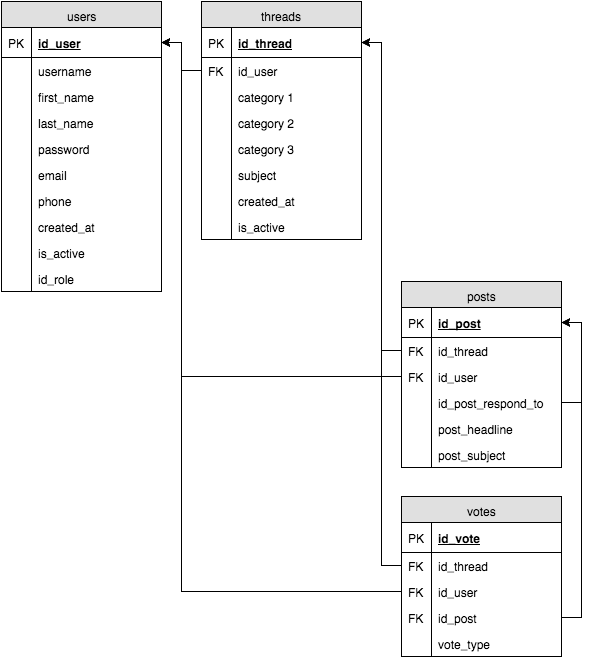

The diagram above was exported from draw.io. Its source (the exported page's mxGraphModel, read from the mxfile embedded in the PNG):
<mxGraphModel dx="615" dy="828" grid="1" gridSize="10" guides="1" tooltips="1" connect="1" arrows="1" fold="1" page="1" pageScale="1" pageWidth="850" pageHeight="1100" background="#ffffff" math="0" shadow="0">
  <root>
    <mxCell id="0" />
    <mxCell id="1" parent="0" />
    <mxCell id="54981b01d7e49d57-1" value="users" style="swimlane;html=1;fontStyle=0;childLayout=stackLayout;horizontal=1;startSize=26;fillColor=#e0e0e0;horizontalStack=0;resizeParent=1;resizeLast=0;collapsible=1;marginBottom=0;swimlaneFillColor=#ffffff;align=center;shadow=0;strokeColor=#000000;strokeWidth=1;" vertex="1" parent="1">
      <mxGeometry x="40" y="40" width="160" height="290" as="geometry" />
    </mxCell>
    <mxCell id="54981b01d7e49d57-2" value="id_user" style="shape=partialRectangle;top=0;left=0;right=0;bottom=1;html=1;align=left;verticalAlign=middle;fillColor=none;spacingLeft=34;spacingRight=4;whiteSpace=wrap;overflow=hidden;rotatable=0;points=[[0,0.5],[1,0.5]];portConstraint=eastwest;dropTarget=0;fontStyle=5;" vertex="1" parent="54981b01d7e49d57-1">
      <mxGeometry y="26" width="160" height="30" as="geometry" />
    </mxCell>
    <mxCell id="54981b01d7e49d57-3" value="PK" style="shape=partialRectangle;top=0;left=0;bottom=0;html=1;fillColor=none;align=left;verticalAlign=middle;spacingLeft=4;spacingRight=4;whiteSpace=wrap;overflow=hidden;rotatable=0;points=[];portConstraint=eastwest;part=1;" vertex="1" connectable="0" parent="54981b01d7e49d57-2">
      <mxGeometry width="30" height="30" as="geometry" />
    </mxCell>
    <mxCell id="54981b01d7e49d57-4" value="username" style="shape=partialRectangle;top=0;left=0;right=0;bottom=0;html=1;align=left;verticalAlign=top;fillColor=none;spacingLeft=34;spacingRight=4;whiteSpace=wrap;overflow=hidden;rotatable=0;points=[[0,0.5],[1,0.5]];portConstraint=eastwest;dropTarget=0;" vertex="1" parent="54981b01d7e49d57-1">
      <mxGeometry y="56" width="160" height="26" as="geometry" />
    </mxCell>
    <mxCell id="54981b01d7e49d57-5" value="" style="shape=partialRectangle;top=0;left=0;bottom=0;html=1;fillColor=none;align=left;verticalAlign=top;spacingLeft=4;spacingRight=4;whiteSpace=wrap;overflow=hidden;rotatable=0;points=[];portConstraint=eastwest;part=1;" vertex="1" connectable="0" parent="54981b01d7e49d57-4">
      <mxGeometry width="30" height="26" as="geometry" />
    </mxCell>
    <mxCell id="54981b01d7e49d57-6" value="first_name" style="shape=partialRectangle;top=0;left=0;right=0;bottom=0;html=1;align=left;verticalAlign=top;fillColor=none;spacingLeft=34;spacingRight=4;whiteSpace=wrap;overflow=hidden;rotatable=0;points=[[0,0.5],[1,0.5]];portConstraint=eastwest;dropTarget=0;" vertex="1" parent="54981b01d7e49d57-1">
      <mxGeometry y="82" width="160" height="26" as="geometry" />
    </mxCell>
    <mxCell id="54981b01d7e49d57-7" value="" style="shape=partialRectangle;top=0;left=0;bottom=0;html=1;fillColor=none;align=left;verticalAlign=top;spacingLeft=4;spacingRight=4;whiteSpace=wrap;overflow=hidden;rotatable=0;points=[];portConstraint=eastwest;part=1;" vertex="1" connectable="0" parent="54981b01d7e49d57-6">
      <mxGeometry width="30" height="26" as="geometry" />
    </mxCell>
    <mxCell id="54981b01d7e49d57-8" value="last_name" style="shape=partialRectangle;top=0;left=0;right=0;bottom=0;html=1;align=left;verticalAlign=top;fillColor=none;spacingLeft=34;spacingRight=4;whiteSpace=wrap;overflow=hidden;rotatable=0;points=[[0,0.5],[1,0.5]];portConstraint=eastwest;dropTarget=0;" vertex="1" parent="54981b01d7e49d57-1">
      <mxGeometry y="108" width="160" height="26" as="geometry" />
    </mxCell>
    <mxCell id="54981b01d7e49d57-9" value="" style="shape=partialRectangle;top=0;left=0;bottom=0;html=1;fillColor=none;align=left;verticalAlign=top;spacingLeft=4;spacingRight=4;whiteSpace=wrap;overflow=hidden;rotatable=0;points=[];portConstraint=eastwest;part=1;" vertex="1" connectable="0" parent="54981b01d7e49d57-8">
      <mxGeometry width="30" height="26" as="geometry" />
    </mxCell>
    <mxCell id="54981b01d7e49d57-12" value="password" style="shape=partialRectangle;top=0;left=0;right=0;bottom=0;html=1;align=left;verticalAlign=top;fillColor=none;spacingLeft=34;spacingRight=4;whiteSpace=wrap;overflow=hidden;rotatable=0;points=[[0,0.5],[1,0.5]];portConstraint=eastwest;dropTarget=0;" vertex="1" parent="54981b01d7e49d57-1">
      <mxGeometry y="134" width="160" height="26" as="geometry" />
    </mxCell>
    <mxCell id="54981b01d7e49d57-13" value="" style="shape=partialRectangle;top=0;left=0;bottom=0;html=1;fillColor=none;align=left;verticalAlign=top;spacingLeft=4;spacingRight=4;whiteSpace=wrap;overflow=hidden;rotatable=0;points=[];portConstraint=eastwest;part=1;" vertex="1" connectable="0" parent="54981b01d7e49d57-12">
      <mxGeometry width="30" height="26" as="geometry" />
    </mxCell>
    <mxCell id="54981b01d7e49d57-14" value="email" style="shape=partialRectangle;top=0;left=0;right=0;bottom=0;html=1;align=left;verticalAlign=top;fillColor=none;spacingLeft=34;spacingRight=4;whiteSpace=wrap;overflow=hidden;rotatable=0;points=[[0,0.5],[1,0.5]];portConstraint=eastwest;dropTarget=0;" vertex="1" parent="54981b01d7e49d57-1">
      <mxGeometry y="160" width="160" height="26" as="geometry" />
    </mxCell>
    <mxCell id="54981b01d7e49d57-15" value="" style="shape=partialRectangle;top=0;left=0;bottom=0;html=1;fillColor=none;align=left;verticalAlign=top;spacingLeft=4;spacingRight=4;whiteSpace=wrap;overflow=hidden;rotatable=0;points=[];portConstraint=eastwest;part=1;" vertex="1" connectable="0" parent="54981b01d7e49d57-14">
      <mxGeometry width="30" height="26" as="geometry" />
    </mxCell>
    <mxCell id="54981b01d7e49d57-16" value="phone" style="shape=partialRectangle;top=0;left=0;right=0;bottom=0;html=1;align=left;verticalAlign=top;fillColor=none;spacingLeft=34;spacingRight=4;whiteSpace=wrap;overflow=hidden;rotatable=0;points=[[0,0.5],[1,0.5]];portConstraint=eastwest;dropTarget=0;" vertex="1" parent="54981b01d7e49d57-1">
      <mxGeometry y="186" width="160" height="26" as="geometry" />
    </mxCell>
    <mxCell id="54981b01d7e49d57-17" value="" style="shape=partialRectangle;top=0;left=0;bottom=0;html=1;fillColor=none;align=left;verticalAlign=top;spacingLeft=4;spacingRight=4;whiteSpace=wrap;overflow=hidden;rotatable=0;points=[];portConstraint=eastwest;part=1;" vertex="1" connectable="0" parent="54981b01d7e49d57-16">
      <mxGeometry width="30" height="26" as="geometry" />
    </mxCell>
    <mxCell id="54981b01d7e49d57-18" value="created_at" style="shape=partialRectangle;top=0;left=0;right=0;bottom=0;html=1;align=left;verticalAlign=top;fillColor=none;spacingLeft=34;spacingRight=4;whiteSpace=wrap;overflow=hidden;rotatable=0;points=[[0,0.5],[1,0.5]];portConstraint=eastwest;dropTarget=0;" vertex="1" parent="54981b01d7e49d57-1">
      <mxGeometry y="212" width="160" height="26" as="geometry" />
    </mxCell>
    <mxCell id="54981b01d7e49d57-19" value="" style="shape=partialRectangle;top=0;left=0;bottom=0;html=1;fillColor=none;align=left;verticalAlign=top;spacingLeft=4;spacingRight=4;whiteSpace=wrap;overflow=hidden;rotatable=0;points=[];portConstraint=eastwest;part=1;" vertex="1" connectable="0" parent="54981b01d7e49d57-18">
      <mxGeometry width="30" height="26" as="geometry" />
    </mxCell>
    <mxCell id="54981b01d7e49d57-20" value="is_active" style="shape=partialRectangle;top=0;left=0;right=0;bottom=0;html=1;align=left;verticalAlign=top;fillColor=none;spacingLeft=34;spacingRight=4;whiteSpace=wrap;overflow=hidden;rotatable=0;points=[[0,0.5],[1,0.5]];portConstraint=eastwest;dropTarget=0;" vertex="1" parent="54981b01d7e49d57-1">
      <mxGeometry y="238" width="160" height="26" as="geometry" />
    </mxCell>
    <mxCell id="54981b01d7e49d57-21" value="" style="shape=partialRectangle;top=0;left=0;bottom=0;html=1;fillColor=none;align=left;verticalAlign=top;spacingLeft=4;spacingRight=4;whiteSpace=wrap;overflow=hidden;rotatable=0;points=[];portConstraint=eastwest;part=1;" vertex="1" connectable="0" parent="54981b01d7e49d57-20">
      <mxGeometry width="30" height="26" as="geometry" />
    </mxCell>
    <mxCell id="54981b01d7e49d57-22" value="id_role" style="shape=partialRectangle;top=0;left=0;right=0;bottom=0;html=1;align=left;verticalAlign=top;fillColor=none;spacingLeft=34;spacingRight=4;whiteSpace=wrap;overflow=hidden;rotatable=0;points=[[0,0.5],[1,0.5]];portConstraint=eastwest;dropTarget=0;" vertex="1" parent="54981b01d7e49d57-1">
      <mxGeometry y="264" width="160" height="26" as="geometry" />
    </mxCell>
    <mxCell id="54981b01d7e49d57-23" value="" style="shape=partialRectangle;top=0;left=0;bottom=0;html=1;fillColor=none;align=left;verticalAlign=top;spacingLeft=4;spacingRight=4;whiteSpace=wrap;overflow=hidden;rotatable=0;points=[];portConstraint=eastwest;part=1;" vertex="1" connectable="0" parent="54981b01d7e49d57-22">
      <mxGeometry width="30" height="26" as="geometry" />
    </mxCell>
    <mxCell id="54981b01d7e49d57-61" value="threads" style="swimlane;html=1;fontStyle=0;childLayout=stackLayout;horizontal=1;startSize=26;fillColor=#e0e0e0;horizontalStack=0;resizeParent=1;resizeLast=0;collapsible=1;marginBottom=0;swimlaneFillColor=#ffffff;align=center;shadow=0;strokeColor=#000000;strokeWidth=1;" vertex="1" parent="1">
      <mxGeometry x="240" y="40" width="160" height="238" as="geometry" />
    </mxCell>
    <mxCell id="54981b01d7e49d57-62" value="id_thread" style="shape=partialRectangle;top=0;left=0;right=0;bottom=1;html=1;align=left;verticalAlign=middle;fillColor=none;spacingLeft=34;spacingRight=4;whiteSpace=wrap;overflow=hidden;rotatable=0;points=[[0,0.5],[1,0.5]];portConstraint=eastwest;dropTarget=0;fontStyle=5;" vertex="1" parent="54981b01d7e49d57-61">
      <mxGeometry y="26" width="160" height="30" as="geometry" />
    </mxCell>
    <mxCell id="54981b01d7e49d57-63" value="PK" style="shape=partialRectangle;top=0;left=0;bottom=0;html=1;fillColor=none;align=left;verticalAlign=middle;spacingLeft=4;spacingRight=4;whiteSpace=wrap;overflow=hidden;rotatable=0;points=[];portConstraint=eastwest;part=1;" vertex="1" connectable="0" parent="54981b01d7e49d57-62">
      <mxGeometry width="30" height="30" as="geometry" />
    </mxCell>
    <mxCell id="54981b01d7e49d57-64" value="id_user" style="shape=partialRectangle;top=0;left=0;right=0;bottom=0;html=1;align=left;verticalAlign=top;fillColor=none;spacingLeft=34;spacingRight=4;whiteSpace=wrap;overflow=hidden;rotatable=0;points=[[0,0.5],[1,0.5]];portConstraint=eastwest;dropTarget=0;" vertex="1" parent="54981b01d7e49d57-61">
      <mxGeometry y="56" width="160" height="26" as="geometry" />
    </mxCell>
    <mxCell id="54981b01d7e49d57-65" value="FK" style="shape=partialRectangle;top=0;left=0;bottom=0;html=1;fillColor=none;align=left;verticalAlign=top;spacingLeft=4;spacingRight=4;whiteSpace=wrap;overflow=hidden;rotatable=0;points=[];portConstraint=eastwest;part=1;" vertex="1" connectable="0" parent="54981b01d7e49d57-64">
      <mxGeometry width="30" height="26" as="geometry" />
    </mxCell>
    <mxCell id="54981b01d7e49d57-90" value="category 1" style="shape=partialRectangle;top=0;left=0;right=0;bottom=0;html=1;align=left;verticalAlign=top;fillColor=none;spacingLeft=34;spacingRight=4;whiteSpace=wrap;overflow=hidden;rotatable=0;points=[[0,0.5],[1,0.5]];portConstraint=eastwest;dropTarget=0;" vertex="1" parent="54981b01d7e49d57-61">
      <mxGeometry y="82" width="160" height="26" as="geometry" />
    </mxCell>
    <mxCell id="54981b01d7e49d57-91" value="" style="shape=partialRectangle;top=0;left=0;bottom=0;html=1;fillColor=none;align=left;verticalAlign=top;spacingLeft=4;spacingRight=4;whiteSpace=wrap;overflow=hidden;rotatable=0;points=[];portConstraint=eastwest;part=1;" vertex="1" connectable="0" parent="54981b01d7e49d57-90">
      <mxGeometry width="30" height="26" as="geometry" />
    </mxCell>
    <mxCell id="54981b01d7e49d57-92" value="category 2" style="shape=partialRectangle;top=0;left=0;right=0;bottom=0;html=1;align=left;verticalAlign=top;fillColor=none;spacingLeft=34;spacingRight=4;whiteSpace=wrap;overflow=hidden;rotatable=0;points=[[0,0.5],[1,0.5]];portConstraint=eastwest;dropTarget=0;" vertex="1" parent="54981b01d7e49d57-61">
      <mxGeometry y="108" width="160" height="26" as="geometry" />
    </mxCell>
    <mxCell id="54981b01d7e49d57-93" value="" style="shape=partialRectangle;top=0;left=0;bottom=0;html=1;fillColor=none;align=left;verticalAlign=top;spacingLeft=4;spacingRight=4;whiteSpace=wrap;overflow=hidden;rotatable=0;points=[];portConstraint=eastwest;part=1;" vertex="1" connectable="0" parent="54981b01d7e49d57-92">
      <mxGeometry width="30" height="26" as="geometry" />
    </mxCell>
    <mxCell id="54981b01d7e49d57-94" value="category 3" style="shape=partialRectangle;top=0;left=0;right=0;bottom=0;html=1;align=left;verticalAlign=top;fillColor=none;spacingLeft=34;spacingRight=4;whiteSpace=wrap;overflow=hidden;rotatable=0;points=[[0,0.5],[1,0.5]];portConstraint=eastwest;dropTarget=0;" vertex="1" parent="54981b01d7e49d57-61">
      <mxGeometry y="134" width="160" height="26" as="geometry" />
    </mxCell>
    <mxCell id="54981b01d7e49d57-95" value="" style="shape=partialRectangle;top=0;left=0;bottom=0;html=1;fillColor=none;align=left;verticalAlign=top;spacingLeft=4;spacingRight=4;whiteSpace=wrap;overflow=hidden;rotatable=0;points=[];portConstraint=eastwest;part=1;" vertex="1" connectable="0" parent="54981b01d7e49d57-94">
      <mxGeometry width="30" height="26" as="geometry" />
    </mxCell>
    <mxCell id="54981b01d7e49d57-96" value="subject" style="shape=partialRectangle;top=0;left=0;right=0;bottom=0;html=1;align=left;verticalAlign=top;fillColor=none;spacingLeft=34;spacingRight=4;whiteSpace=wrap;overflow=hidden;rotatable=0;points=[[0,0.5],[1,0.5]];portConstraint=eastwest;dropTarget=0;" vertex="1" parent="54981b01d7e49d57-61">
      <mxGeometry y="160" width="160" height="26" as="geometry" />
    </mxCell>
    <mxCell id="54981b01d7e49d57-97" value="" style="shape=partialRectangle;top=0;left=0;bottom=0;html=1;fillColor=none;align=left;verticalAlign=top;spacingLeft=4;spacingRight=4;whiteSpace=wrap;overflow=hidden;rotatable=0;points=[];portConstraint=eastwest;part=1;" vertex="1" connectable="0" parent="54981b01d7e49d57-96">
      <mxGeometry width="30" height="26" as="geometry" />
    </mxCell>
    <mxCell id="54981b01d7e49d57-98" value="created_at" style="shape=partialRectangle;top=0;left=0;right=0;bottom=0;html=1;align=left;verticalAlign=top;fillColor=none;spacingLeft=34;spacingRight=4;whiteSpace=wrap;overflow=hidden;rotatable=0;points=[[0,0.5],[1,0.5]];portConstraint=eastwest;dropTarget=0;" vertex="1" parent="54981b01d7e49d57-61">
      <mxGeometry y="186" width="160" height="26" as="geometry" />
    </mxCell>
    <mxCell id="54981b01d7e49d57-99" value="" style="shape=partialRectangle;top=0;left=0;bottom=0;html=1;fillColor=none;align=left;verticalAlign=top;spacingLeft=4;spacingRight=4;whiteSpace=wrap;overflow=hidden;rotatable=0;points=[];portConstraint=eastwest;part=1;" vertex="1" connectable="0" parent="54981b01d7e49d57-98">
      <mxGeometry width="30" height="26" as="geometry" />
    </mxCell>
    <mxCell id="54981b01d7e49d57-100" value="is_active" style="shape=partialRectangle;top=0;left=0;right=0;bottom=0;html=1;align=left;verticalAlign=top;fillColor=none;spacingLeft=34;spacingRight=4;whiteSpace=wrap;overflow=hidden;rotatable=0;points=[[0,0.5],[1,0.5]];portConstraint=eastwest;dropTarget=0;" vertex="1" parent="54981b01d7e49d57-61">
      <mxGeometry y="212" width="160" height="26" as="geometry" />
    </mxCell>
    <mxCell id="54981b01d7e49d57-101" value="" style="shape=partialRectangle;top=0;left=0;bottom=0;html=1;fillColor=none;align=left;verticalAlign=top;spacingLeft=4;spacingRight=4;whiteSpace=wrap;overflow=hidden;rotatable=0;points=[];portConstraint=eastwest;part=1;" vertex="1" connectable="0" parent="54981b01d7e49d57-100">
      <mxGeometry width="30" height="26" as="geometry" />
    </mxCell>
    <mxCell id="54981b01d7e49d57-82" style="edgeStyle=orthogonalEdgeStyle;rounded=0;html=1;exitX=0;exitY=0.5;entryX=1;entryY=0.5;jettySize=auto;orthogonalLoop=1;" edge="1" parent="1" source="54981b01d7e49d57-64" target="54981b01d7e49d57-2">
      <mxGeometry relative="1" as="geometry" />
    </mxCell>
    <mxCell id="54981b01d7e49d57-102" value="posts" style="swimlane;html=1;fontStyle=0;childLayout=stackLayout;horizontal=1;startSize=26;fillColor=#e0e0e0;horizontalStack=0;resizeParent=1;resizeLast=0;collapsible=1;marginBottom=0;swimlaneFillColor=#ffffff;align=center;shadow=0;strokeColor=#000000;strokeWidth=1;" vertex="1" parent="1">
      <mxGeometry x="440" y="320" width="160" height="186" as="geometry" />
    </mxCell>
    <mxCell id="54981b01d7e49d57-103" value="id_post" style="shape=partialRectangle;top=0;left=0;right=0;bottom=1;html=1;align=left;verticalAlign=middle;fillColor=none;spacingLeft=34;spacingRight=4;whiteSpace=wrap;overflow=hidden;rotatable=0;points=[[0,0.5],[1,0.5]];portConstraint=eastwest;dropTarget=0;fontStyle=5;" vertex="1" parent="54981b01d7e49d57-102">
      <mxGeometry y="26" width="160" height="30" as="geometry" />
    </mxCell>
    <mxCell id="54981b01d7e49d57-104" value="PK" style="shape=partialRectangle;top=0;left=0;bottom=0;html=1;fillColor=none;align=left;verticalAlign=middle;spacingLeft=4;spacingRight=4;whiteSpace=wrap;overflow=hidden;rotatable=0;points=[];portConstraint=eastwest;part=1;" vertex="1" connectable="0" parent="54981b01d7e49d57-103">
      <mxGeometry width="30" height="30" as="geometry" />
    </mxCell>
    <mxCell id="54981b01d7e49d57-122" value="id_thread" style="shape=partialRectangle;top=0;left=0;right=0;bottom=0;html=1;align=left;verticalAlign=top;fillColor=none;spacingLeft=34;spacingRight=4;whiteSpace=wrap;overflow=hidden;rotatable=0;points=[[0,0.5],[1,0.5]];portConstraint=eastwest;dropTarget=0;" vertex="1" parent="54981b01d7e49d57-102">
      <mxGeometry y="56" width="160" height="26" as="geometry" />
    </mxCell>
    <mxCell id="54981b01d7e49d57-123" value="FK" style="shape=partialRectangle;top=0;left=0;bottom=0;html=1;fillColor=none;align=left;verticalAlign=top;spacingLeft=4;spacingRight=4;whiteSpace=wrap;overflow=hidden;rotatable=0;points=[];portConstraint=eastwest;part=1;" vertex="1" connectable="0" parent="54981b01d7e49d57-122">
      <mxGeometry width="30" height="26" as="geometry" />
    </mxCell>
    <mxCell id="54981b01d7e49d57-105" value="id_user" style="shape=partialRectangle;top=0;left=0;right=0;bottom=0;html=1;align=left;verticalAlign=top;fillColor=none;spacingLeft=34;spacingRight=4;whiteSpace=wrap;overflow=hidden;rotatable=0;points=[[0,0.5],[1,0.5]];portConstraint=eastwest;dropTarget=0;" vertex="1" parent="54981b01d7e49d57-102">
      <mxGeometry y="82" width="160" height="26" as="geometry" />
    </mxCell>
    <mxCell id="54981b01d7e49d57-106" value="FK" style="shape=partialRectangle;top=0;left=0;bottom=0;html=1;fillColor=none;align=left;verticalAlign=top;spacingLeft=4;spacingRight=4;whiteSpace=wrap;overflow=hidden;rotatable=0;points=[];portConstraint=eastwest;part=1;" vertex="1" connectable="0" parent="54981b01d7e49d57-105">
      <mxGeometry width="30" height="26" as="geometry" />
    </mxCell>
    <mxCell id="54981b01d7e49d57-129" style="edgeStyle=orthogonalEdgeStyle;rounded=0;html=1;exitX=1;exitY=0.5;entryX=1;entryY=0.5;jettySize=auto;orthogonalLoop=1;" edge="1" parent="54981b01d7e49d57-102" source="54981b01d7e49d57-127" target="54981b01d7e49d57-103">
      <mxGeometry relative="1" as="geometry" />
    </mxCell>
    <mxCell id="54981b01d7e49d57-127" value="id_post_respond_to" style="shape=partialRectangle;top=0;left=0;right=0;bottom=0;html=1;align=left;verticalAlign=top;fillColor=none;spacingLeft=34;spacingRight=4;whiteSpace=wrap;overflow=hidden;rotatable=0;points=[[0,0.5],[1,0.5]];portConstraint=eastwest;dropTarget=0;" vertex="1" parent="54981b01d7e49d57-102">
      <mxGeometry y="108" width="160" height="26" as="geometry" />
    </mxCell>
    <mxCell id="54981b01d7e49d57-128" value="" style="shape=partialRectangle;top=0;left=0;bottom=0;html=1;fillColor=none;align=left;verticalAlign=top;spacingLeft=4;spacingRight=4;whiteSpace=wrap;overflow=hidden;rotatable=0;points=[];portConstraint=eastwest;part=1;" vertex="1" connectable="0" parent="54981b01d7e49d57-127">
      <mxGeometry width="30" height="26" as="geometry" />
    </mxCell>
    <mxCell id="54981b01d7e49d57-107" value="post_headline" style="shape=partialRectangle;top=0;left=0;right=0;bottom=0;html=1;align=left;verticalAlign=top;fillColor=none;spacingLeft=34;spacingRight=4;whiteSpace=wrap;overflow=hidden;rotatable=0;points=[[0,0.5],[1,0.5]];portConstraint=eastwest;dropTarget=0;" vertex="1" parent="54981b01d7e49d57-102">
      <mxGeometry y="134" width="160" height="26" as="geometry" />
    </mxCell>
    <mxCell id="54981b01d7e49d57-108" value="" style="shape=partialRectangle;top=0;left=0;bottom=0;html=1;fillColor=none;align=left;verticalAlign=top;spacingLeft=4;spacingRight=4;whiteSpace=wrap;overflow=hidden;rotatable=0;points=[];portConstraint=eastwest;part=1;" vertex="1" connectable="0" parent="54981b01d7e49d57-107">
      <mxGeometry width="30" height="26" as="geometry" />
    </mxCell>
    <mxCell id="54981b01d7e49d57-109" value="post_subject" style="shape=partialRectangle;top=0;left=0;right=0;bottom=0;html=1;align=left;verticalAlign=top;fillColor=none;spacingLeft=34;spacingRight=4;whiteSpace=wrap;overflow=hidden;rotatable=0;points=[[0,0.5],[1,0.5]];portConstraint=eastwest;dropTarget=0;" vertex="1" parent="54981b01d7e49d57-102">
      <mxGeometry y="160" width="160" height="26" as="geometry" />
    </mxCell>
    <mxCell id="54981b01d7e49d57-110" value="" style="shape=partialRectangle;top=0;left=0;bottom=0;html=1;fillColor=none;align=left;verticalAlign=top;spacingLeft=4;spacingRight=4;whiteSpace=wrap;overflow=hidden;rotatable=0;points=[];portConstraint=eastwest;part=1;" vertex="1" connectable="0" parent="54981b01d7e49d57-109">
      <mxGeometry width="30" height="26" as="geometry" />
    </mxCell>
    <mxCell id="54981b01d7e49d57-125" style="edgeStyle=orthogonalEdgeStyle;rounded=0;html=1;exitX=0;exitY=0.5;entryX=1;entryY=0.5;jettySize=auto;orthogonalLoop=1;" edge="1" parent="1" source="54981b01d7e49d57-122" target="54981b01d7e49d57-62">
      <mxGeometry relative="1" as="geometry" />
    </mxCell>
    <mxCell id="54981b01d7e49d57-126" style="edgeStyle=orthogonalEdgeStyle;rounded=0;html=1;exitX=0;exitY=0.5;entryX=1;entryY=0.5;jettySize=auto;orthogonalLoop=1;" edge="1" parent="1" source="54981b01d7e49d57-105" target="54981b01d7e49d57-2">
      <mxGeometry relative="1" as="geometry">
        <Array as="points">
          <mxPoint x="220" y="415" />
          <mxPoint x="220" y="81" />
        </Array>
      </mxGeometry>
    </mxCell>
    <mxCell id="54981b01d7e49d57-132" value="votes" style="swimlane;html=1;fontStyle=0;childLayout=stackLayout;horizontal=1;startSize=26;fillColor=#e0e0e0;horizontalStack=0;resizeParent=1;resizeLast=0;collapsible=1;marginBottom=0;swimlaneFillColor=#ffffff;align=center;shadow=0;strokeColor=#000000;strokeWidth=1;" vertex="1" parent="1">
      <mxGeometry x="440" y="535" width="160" height="160" as="geometry" />
    </mxCell>
    <mxCell id="54981b01d7e49d57-133" value="id_vote" style="shape=partialRectangle;top=0;left=0;right=0;bottom=1;html=1;align=left;verticalAlign=middle;fillColor=none;spacingLeft=34;spacingRight=4;whiteSpace=wrap;overflow=hidden;rotatable=0;points=[[0,0.5],[1,0.5]];portConstraint=eastwest;dropTarget=0;fontStyle=5;" vertex="1" parent="54981b01d7e49d57-132">
      <mxGeometry y="26" width="160" height="30" as="geometry" />
    </mxCell>
    <mxCell id="54981b01d7e49d57-134" value="PK" style="shape=partialRectangle;top=0;left=0;bottom=0;html=1;fillColor=none;align=left;verticalAlign=middle;spacingLeft=4;spacingRight=4;whiteSpace=wrap;overflow=hidden;rotatable=0;points=[];portConstraint=eastwest;part=1;" vertex="1" connectable="0" parent="54981b01d7e49d57-133">
      <mxGeometry width="30" height="30" as="geometry" />
    </mxCell>
    <mxCell id="54981b01d7e49d57-135" value="id_thread" style="shape=partialRectangle;top=0;left=0;right=0;bottom=0;html=1;align=left;verticalAlign=top;fillColor=none;spacingLeft=34;spacingRight=4;whiteSpace=wrap;overflow=hidden;rotatable=0;points=[[0,0.5],[1,0.5]];portConstraint=eastwest;dropTarget=0;" vertex="1" parent="54981b01d7e49d57-132">
      <mxGeometry y="56" width="160" height="26" as="geometry" />
    </mxCell>
    <mxCell id="54981b01d7e49d57-136" value="FK" style="shape=partialRectangle;top=0;left=0;bottom=0;html=1;fillColor=none;align=left;verticalAlign=top;spacingLeft=4;spacingRight=4;whiteSpace=wrap;overflow=hidden;rotatable=0;points=[];portConstraint=eastwest;part=1;" vertex="1" connectable="0" parent="54981b01d7e49d57-135">
      <mxGeometry width="30" height="26" as="geometry" />
    </mxCell>
    <mxCell id="54981b01d7e49d57-146" value="id_user" style="shape=partialRectangle;top=0;left=0;right=0;bottom=0;html=1;align=left;verticalAlign=top;fillColor=none;spacingLeft=34;spacingRight=4;whiteSpace=wrap;overflow=hidden;rotatable=0;points=[[0,0.5],[1,0.5]];portConstraint=eastwest;dropTarget=0;" vertex="1" parent="54981b01d7e49d57-132">
      <mxGeometry y="82" width="160" height="26" as="geometry" />
    </mxCell>
    <mxCell id="54981b01d7e49d57-147" value="FK" style="shape=partialRectangle;top=0;left=0;bottom=0;html=1;fillColor=none;align=left;verticalAlign=top;spacingLeft=4;spacingRight=4;whiteSpace=wrap;overflow=hidden;rotatable=0;points=[];portConstraint=eastwest;part=1;" vertex="1" connectable="0" parent="54981b01d7e49d57-146">
      <mxGeometry width="30" height="26" as="geometry" />
    </mxCell>
    <mxCell id="54981b01d7e49d57-140" value="id_post" style="shape=partialRectangle;top=0;left=0;right=0;bottom=0;html=1;align=left;verticalAlign=top;fillColor=none;spacingLeft=34;spacingRight=4;whiteSpace=wrap;overflow=hidden;rotatable=0;points=[[0,0.5],[1,0.5]];portConstraint=eastwest;dropTarget=0;" vertex="1" parent="54981b01d7e49d57-132">
      <mxGeometry y="108" width="160" height="26" as="geometry" />
    </mxCell>
    <mxCell id="54981b01d7e49d57-141" value="FK" style="shape=partialRectangle;top=0;left=0;bottom=0;html=1;fillColor=none;align=left;verticalAlign=top;spacingLeft=4;spacingRight=4;whiteSpace=wrap;overflow=hidden;rotatable=0;points=[];portConstraint=eastwest;part=1;" vertex="1" connectable="0" parent="54981b01d7e49d57-140">
      <mxGeometry width="30" height="26" as="geometry" />
    </mxCell>
    <mxCell id="54981b01d7e49d57-142" value="vote_type" style="shape=partialRectangle;top=0;left=0;right=0;bottom=0;html=1;align=left;verticalAlign=top;fillColor=none;spacingLeft=34;spacingRight=4;whiteSpace=wrap;overflow=hidden;rotatable=0;points=[[0,0.5],[1,0.5]];portConstraint=eastwest;dropTarget=0;" vertex="1" parent="54981b01d7e49d57-132">
      <mxGeometry y="134" width="160" height="26" as="geometry" />
    </mxCell>
    <mxCell id="54981b01d7e49d57-143" value="" style="shape=partialRectangle;top=0;left=0;bottom=0;html=1;fillColor=none;align=left;verticalAlign=top;spacingLeft=4;spacingRight=4;whiteSpace=wrap;overflow=hidden;rotatable=0;points=[];portConstraint=eastwest;part=1;" vertex="1" connectable="0" parent="54981b01d7e49d57-142">
      <mxGeometry width="30" height="26" as="geometry" />
    </mxCell>
    <mxCell id="54981b01d7e49d57-149" style="edgeStyle=orthogonalEdgeStyle;rounded=0;html=1;exitX=0;exitY=0.5;entryX=1;entryY=0.5;jettySize=auto;orthogonalLoop=1;" edge="1" parent="1" source="54981b01d7e49d57-135" target="54981b01d7e49d57-62">
      <mxGeometry relative="1" as="geometry" />
    </mxCell>
    <mxCell id="54981b01d7e49d57-150" style="edgeStyle=orthogonalEdgeStyle;rounded=0;html=1;exitX=0;exitY=0.5;entryX=1;entryY=0.5;jettySize=auto;orthogonalLoop=1;" edge="1" parent="1" source="54981b01d7e49d57-146" target="54981b01d7e49d57-2">
      <mxGeometry relative="1" as="geometry">
        <Array as="points">
          <mxPoint x="220" y="630" />
          <mxPoint x="220" y="81" />
        </Array>
      </mxGeometry>
    </mxCell>
    <mxCell id="54981b01d7e49d57-151" style="edgeStyle=orthogonalEdgeStyle;rounded=0;html=1;exitX=1;exitY=0.5;entryX=1;entryY=0.5;jettySize=auto;orthogonalLoop=1;" edge="1" parent="1" source="54981b01d7e49d57-140" target="54981b01d7e49d57-103">
      <mxGeometry relative="1" as="geometry" />
    </mxCell>
  </root>
</mxGraphModel>